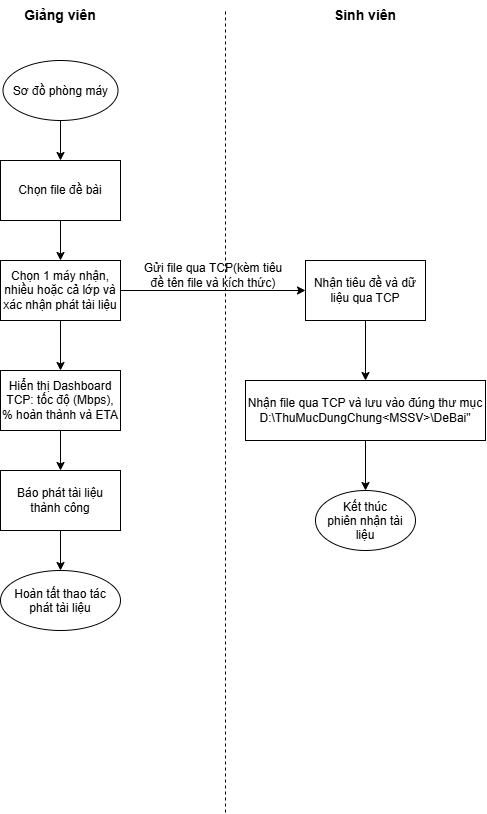

The diagram above was exported from draw.io. Its source (the exported page's mxGraphModel, read from the mxfile embedded in the PNG):
<mxGraphModel dx="871" dy="793" grid="1" gridSize="10" guides="1" tooltips="1" connect="1" arrows="1" fold="1" page="1" pageScale="1" pageWidth="827" pageHeight="1169" math="0" shadow="0">
  <root>
    <mxCell id="0" />
    <mxCell id="1" parent="0" />
    <mxCell id="raWfPv3rylppGpzMsfHp-1" edge="1" parent="1" style="endArrow=none;dashed=1;html=1;rounded=0;defaultLabelBackgroundColor=page;" value="">
      <mxGeometry height="50" relative="1" width="50" as="geometry">
        <mxPoint x="350" y="822" as="sourcePoint" />
        <mxPoint x="350" y="20" as="targetPoint" />
      </mxGeometry>
    </mxCell>
    <mxCell id="raWfPv3rylppGpzMsfHp-2" parent="1" style="text;html=1;whiteSpace=wrap;strokeColor=none;fillColor=none;align=center;verticalAlign=middle;rounded=0;" value="&lt;b&gt;&lt;font style=&quot;font-size: 14px;&quot;&gt;Giảng viên&lt;/font&gt;&lt;/b&gt;" vertex="1">
      <mxGeometry height="30" width="90" x="140" y="10" as="geometry" />
    </mxCell>
    <mxCell id="raWfPv3rylppGpzMsfHp-3" parent="1" style="text;html=1;whiteSpace=wrap;strokeColor=none;fillColor=none;align=center;verticalAlign=middle;rounded=0;" value="&lt;b&gt;&lt;font style=&quot;font-size: 14px;&quot;&gt;Sinh viên&lt;/font&gt;&lt;/b&gt;" vertex="1">
      <mxGeometry height="30" width="90" x="445" y="10" as="geometry" />
    </mxCell>
    <mxCell id="raWfPv3rylppGpzMsfHp-6" edge="1" parent="1" source="raWfPv3rylppGpzMsfHp-4" style="edgeStyle=orthogonalEdgeStyle;rounded=0;orthogonalLoop=1;jettySize=auto;html=1;exitX=0.5;exitY=1;exitDx=0;exitDy=0;entryX=0.5;entryY=0;entryDx=0;entryDy=0;defaultLabelBackgroundColor=page;" target="raWfPv3rylppGpzMsfHp-5">
      <mxGeometry relative="1" as="geometry" />
    </mxCell>
    <mxCell id="raWfPv3rylppGpzMsfHp-4" parent="1" style="ellipse;whiteSpace=wrap;html=1;shapeInside=1;" value="Sơ đồ phòng máy" vertex="1">
      <mxGeometry height="60" width="115" x="127.5" y="70" as="geometry" />
    </mxCell>
    <mxCell id="raWfPv3rylppGpzMsfHp-8" edge="1" parent="1" source="raWfPv3rylppGpzMsfHp-5" style="edgeStyle=orthogonalEdgeStyle;rounded=0;orthogonalLoop=1;jettySize=auto;html=1;exitX=0.5;exitY=1;exitDx=0;exitDy=0;entryX=0.5;entryY=0;entryDx=0;entryDy=0;defaultLabelBackgroundColor=page;" target="raWfPv3rylppGpzMsfHp-7">
      <mxGeometry relative="1" as="geometry" />
    </mxCell>
    <mxCell id="raWfPv3rylppGpzMsfHp-5" parent="1" style="rounded=0;whiteSpace=wrap;html=1;" value="Chọn file đề bài" vertex="1">
      <mxGeometry height="60" width="120" x="125" y="170" as="geometry" />
    </mxCell>
    <mxCell id="raWfPv3rylppGpzMsfHp-12" edge="1" parent="1" source="raWfPv3rylppGpzMsfHp-7" style="edgeStyle=orthogonalEdgeStyle;rounded=0;orthogonalLoop=1;jettySize=auto;html=1;exitX=1;exitY=0.5;exitDx=0;exitDy=0;entryX=0;entryY=0.5;entryDx=0;entryDy=0;defaultLabelBackgroundColor=page;" target="raWfPv3rylppGpzMsfHp-11">
      <mxGeometry relative="1" as="geometry" />
    </mxCell>
    <mxCell id="raWfPv3rylppGpzMsfHp-14" edge="1" parent="1" source="raWfPv3rylppGpzMsfHp-7" style="edgeStyle=orthogonalEdgeStyle;rounded=0;orthogonalLoop=1;jettySize=auto;html=1;exitX=0.5;exitY=1;exitDx=0;exitDy=0;defaultLabelBackgroundColor=page;" target="raWfPv3rylppGpzMsfHp-15">
      <mxGeometry relative="1" x="-0.2771" as="geometry">
        <mxPoint x="185" y="390" as="targetPoint" />
      </mxGeometry>
    </mxCell>
    <mxCell id="raWfPv3rylppGpzMsfHp-7" parent="1" style="rounded=0;whiteSpace=wrap;html=1;" value="Chọn 1 máy nhận, nhiều hoặc cả lớp và xác nhận phát tài liệu" vertex="1">
      <mxGeometry height="60" width="120" x="125" y="270" as="geometry" />
    </mxCell>
    <mxCell id="raWfPv3rylppGpzMsfHp-11" parent="1" style="rounded=0;whiteSpace=wrap;html=1;" value="Nhận tiêu đề và dữ liệu qua TCP" vertex="1">
      <mxGeometry height="60" width="120" x="430" y="270" as="geometry" />
    </mxCell>
    <mxCell id="raWfPv3rylppGpzMsfHp-13" parent="1" style="text;html=1;whiteSpace=wrap;strokeColor=none;fillColor=none;align=center;verticalAlign=middle;rounded=0;" value="Gửi file qua TCP(kèm tiêu đề tên file và kích thức)" vertex="1">
      <mxGeometry height="30" width="142" x="267" y="270" as="geometry" />
    </mxCell>
    <mxCell id="raWfPv3rylppGpzMsfHp-22" edge="1" parent="1" source="raWfPv3rylppGpzMsfHp-15" style="edgeStyle=orthogonalEdgeStyle;rounded=0;orthogonalLoop=1;jettySize=auto;html=1;exitX=0.5;exitY=1;exitDx=0;exitDy=0;entryX=0.5;entryY=0;entryDx=0;entryDy=0;defaultLabelBackgroundColor=page;" target="raWfPv3rylppGpzMsfHp-21">
      <mxGeometry relative="1" as="geometry" />
    </mxCell>
    <mxCell id="raWfPv3rylppGpzMsfHp-15" parent="1" style="rounded=0;whiteSpace=wrap;html=1;" value="Hiển thị Dashboard TCP: tốc độ (Mbps), % hoàn thành và ETA" vertex="1">
      <mxGeometry height="60" width="120" x="125" y="380" as="geometry" />
    </mxCell>
    <mxCell id="raWfPv3rylppGpzMsfHp-18" edge="1" parent="1" source="raWfPv3rylppGpzMsfHp-11" style="edgeStyle=orthogonalEdgeStyle;rounded=0;orthogonalLoop=1;jettySize=auto;html=1;exitX=0.5;exitY=1;exitDx=0;exitDy=0;defaultLabelBackgroundColor=page;entryX=0.5;entryY=0;entryDx=0;entryDy=0;" target="raWfPv3rylppGpzMsfHp-19">
      <mxGeometry relative="1" as="geometry">
        <mxPoint x="490" y="440" as="sourcePoint" />
        <mxPoint x="490" y="480" as="targetPoint" />
      </mxGeometry>
    </mxCell>
    <mxCell id="raWfPv3rylppGpzMsfHp-27" edge="1" parent="1" source="raWfPv3rylppGpzMsfHp-19" style="edgeStyle=orthogonalEdgeStyle;rounded=0;orthogonalLoop=1;jettySize=auto;html=1;exitX=0.5;exitY=1;exitDx=0;exitDy=0;entryX=0.5;entryY=0;entryDx=0;entryDy=0;defaultLabelBackgroundColor=page;" target="raWfPv3rylppGpzMsfHp-26">
      <mxGeometry relative="1" as="geometry" />
    </mxCell>
    <mxCell id="raWfPv3rylppGpzMsfHp-19" parent="1" style="rounded=0;whiteSpace=wrap;html=1;" value="Nhận file qua TCP và lưu vào đúng thư mục D:\ThuMucDungChung&amp;lt;MSSV&amp;gt;\DeBai&quot;" vertex="1">
      <mxGeometry height="60" width="240" x="370" y="390" as="geometry" />
    </mxCell>
    <mxCell id="raWfPv3rylppGpzMsfHp-25" edge="1" parent="1" source="raWfPv3rylppGpzMsfHp-21" style="edgeStyle=orthogonalEdgeStyle;rounded=0;orthogonalLoop=1;jettySize=auto;html=1;exitX=0.5;exitY=1;exitDx=0;exitDy=0;defaultLabelBackgroundColor=page;" target="raWfPv3rylppGpzMsfHp-23">
      <mxGeometry relative="1" as="geometry" />
    </mxCell>
    <mxCell id="raWfPv3rylppGpzMsfHp-21" parent="1" style="rounded=0;whiteSpace=wrap;html=1;" value="Báo phát tài liệu thành công" vertex="1">
      <mxGeometry height="60" width="120" x="125" y="480" as="geometry" />
    </mxCell>
    <mxCell id="raWfPv3rylppGpzMsfHp-23" parent="1" style="ellipse;whiteSpace=wrap;html=1;shapeInside=1;" value="Hoàn tất thao tác phát tài liệu" vertex="1">
      <mxGeometry height="60" width="120" x="125" y="580" as="geometry" />
    </mxCell>
    <mxCell id="raWfPv3rylppGpzMsfHp-26" parent="1" style="ellipse;whiteSpace=wrap;html=1;shapeInside=1;" value="Kết thúc phiên nhận tài liệu" vertex="1">
      <mxGeometry height="60" width="100" x="440" y="500" as="geometry" />
    </mxCell>
  </root>
</mxGraphModel>